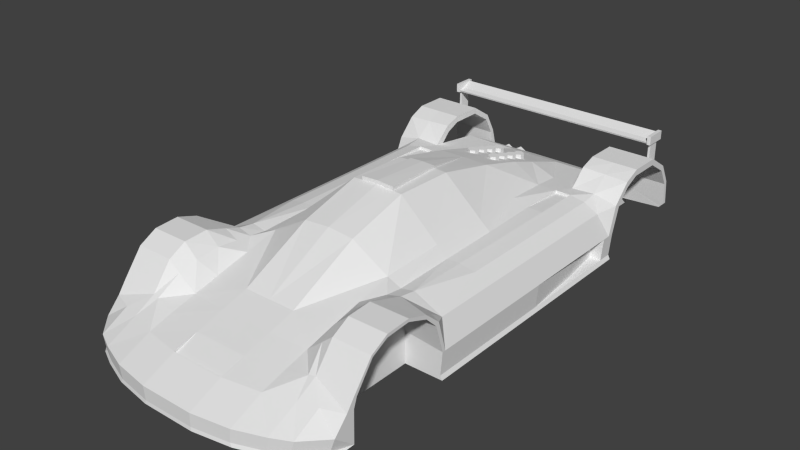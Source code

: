 # Source: rocket1_1.blend  (saved by Blender 2.79.0; exported with 4.5.12 LTS)
import bpy
from mathutils import Matrix  # noqa: F401  (used for matrix-valued properties, if any)

bpy.ops.wm.read_factory_settings(use_empty=True)
scene = bpy.context.scene
scene.name = 'Scene'

# ---- collections
col_collection_1 = bpy.data.collections.new('Collection 1'); scene.collection.children.link(col_collection_1)

# ---- materials (node trees are filled in below, after node groups)
mat_material_001___eeeeee = bpy.data.materials.new('Material.001 [#eeeeee]')
mat_material_001___eeeeee.alpha_threshold = 0.0
mat_material_001___eeeeee.use_transparent_shadow = False
mat_material_001___eeeeee.roughness = 0.5

# ---- material node trees

# ---- world
world_world = bpy.data.worlds.new('World'); scene.world = world_world
world_world.color = (0.05088, 0.05088, 0.05088)
world_world.use_sun_shadow = False
world_world.sun_shadow_jitter_overblur = 0.0
world_world.cycles.sampling_method = 'NONE'
world_world.cycles.sample_map_resolution = 256

# ---- meshes
me_cube_001 = bpy.data.meshes.new('Cube.001')
me_cube_001.from_pydata([(0.08244, 0.715, 0.4604), (0.08244, 0.715, 0.5104), (0.1127, 0.6975, 0.4604), (0.1127, 0.6975, 0.5104), (0.1127, 0.6625, 0.4604), (0.1127, 0.6625, 0.5104), (0.08244, 0.645, 0.4604), (0.08244, 0.645, 0.5104), (0.05213, 0.6625, 0.4604), (0.05213, 0.6625, 0.5104), (0.05213, 0.6975, 0.4604), (0.05213, 0.6975, 0.5104), (0.0, -0.7932, -0.06461), (0.0, -0.7932, 0.5425), (0.0, 0.8853, -0.06461), (0.0, 0.7867, 0.4562), (0.8779, -0.8694, -0.06461), (0.8779, -0.9274, 0.3064), (0.8779, 0.8853, -0.06461), (0.8779, 0.9436, 0.3015), (0.5541, 0.9436, 0.3015), (0.5541, 0.8853, -0.06461), (0.6216, -0.8694, -0.06461), (0.0, -1.799, -0.06461), (0.8779, -0.9065, 0.3234), (0.8779, 0.9011, 0.3098), (0.5541, 0.9011, 0.3353), (0.6216, -0.9065, 0.3791), (0.8779, -1.011, 0.3887), (0.6216, -1.011, 0.3887), (0.8779, -1.011, 0.415), (0.6216, -1.011, 0.415), (0.8779, -1.153, 0.4415), (0.6216, -1.153, 0.4415), (0.8779, -1.153, 0.4622), (0.6216, -1.153, 0.4622), (0.8779, -1.316, 0.432), (0.6216, -1.316, 0.432), (0.8779, -1.316, 0.4527), (0.6216, -1.316, 0.4527), (0.8779, -1.427, 0.3741), (0.6216, -1.427, 0.3741), (0.8779, -1.435, 0.3883), (0.6216, -1.435, 0.3883), (0.8779, -1.547, 0.2101), (0.6216, -1.547, 0.2101), (0.8779, -1.564, 0.2224), (0.6216, -1.564, 0.2224), (0.8779, 1.133, 0.4381), (0.5541, 1.133, 0.4381), (0.8779, 1.133, 0.4811), (0.5541, 1.133, 0.4811), (0.8779, 1.348, 0.4381), (0.5541, 1.348, 0.4381), (0.8779, 1.348, 0.4811), (0.5541, 1.348, 0.4811), (0.1807, 0.8853, -0.06461), (0.1807, -0.7932, 0.5279), (0.1807, 0.7867, 0.4562), (0.1807, -0.7932, -0.06461), (0.0, -1.799, 0.1455), (0.1807, -1.799, 0.1455), (0.1807, -1.799, -0.06461), (0.0, -2.018, -0.06461), (0.0, -2.018, 0.0485), (0.1807, -2.018, 0.0485), (0.1807, -2.018, -0.06461), (0.6216, -1.704, 0.1455), (0.6216, -1.704, -0.06461), (0.6216, -1.907, 0.0485), (0.6216, -1.907, -0.06461), (0.741, -1.67, 0.1455), (0.741, -1.67, -0.06461), (0.741, -1.849, 0.0485), (0.741, -1.849, -0.06461), (0.8779, -1.62, 0.1455), (0.8779, -1.573, -0.06461), (0.8779, -1.71, 0.0485), (0.8779, -1.71, -0.06461), (0.8779, -1.569, 0.1455), (0.5541, 1.298, 0.284), (0.4334, -0.7932, 0.3816), (0.4334, -1.757, 0.1455), (0.4334, -1.976, 0.0485), (0.4334, -1.976, -0.06461), (0.4334, -1.757, -0.06461), (0.1807, -1.272, -0.06461), (0.6216, -1.573, -0.06461), (0.6216, -1.569, 0.1455), (0.1807, -1.272, 0.29), (0.0, -1.272, -0.06461), (0.0, -1.272, 0.29), (0.4334, -1.256, 0.2743), (0.1807, -1.636, 0.1893), (0.0, -1.636, 0.1893), (0.4334, -1.6, 0.1893), (0.1807, -1.636, -0.06461), (0.0, -1.636, -0.06461), (0.1807, 1.661, 0.07573), (0.6216, -0.8694, 0.1455), (0.8779, 0.8853, 0.117), (0.8779, -0.8694, 0.117), (0.5541, 0.8853, 0.1455), (0.0, 1.661, 0.07573), (0.6216, -0.9274, 0.3064), (0.8779, 1.021, 0.4323), (0.5275, -1.013, 0.3683), (0.5275, -1.157, 0.3853), (0.5275, -1.319, 0.3701), (0.547, -1.435, 0.3268), (0.333, 1.298, 0.282), (0.5275, -0.7932, 0.3415), (0.8779, 1.035, 0.3944), (0.5541, 1.035, 0.3944), (0.5541, 1.021, 0.4445), (0.0, -0.3736, 0.6579), (0.0, 0.4657, 0.5477), (0.1807, 0.4657, 0.5441), (0.1807, 0.04605, 0.6371), (0.1807, -0.3736, 0.6469), (0.3955, 0.4657, 0.3772), (0.4431, 0.04605, 0.4072), (0.4463, -0.3736, 0.4098), (0.6216, -0.7932, 0.3614), (0.8779, -0.8471, 0.117), (0.3694, 0.7867, 0.3464), (0.8779, 1.492, 0.3466), (0.5541, 1.492, 0.3466), (0.8779, 1.505, 0.3801), (0.5541, 1.505, 0.3801), (0.8779, 1.558, 0.2265), (0.5541, 1.558, 0.2265), (0.8779, 1.582, 0.2391), (0.5541, 1.582, 0.2391), (0.5541, 1.58, 0.01957), (0.5541, 1.641, 0.01957), (0.0, 1.298, 0.282), (0.1807, 1.298, 0.282), (0.0, 1.298, -0.01694), (0.1807, 1.298, -0.01694), (0.0, 1.67, 0.01625), (0.1807, 1.67, 0.01625), (0.5541, 1.629, 0.07873), (0.8779, -0.3736, -0.06461), (0.8779, 0.04605, -0.06461), (0.8779, 0.4657, -0.06461), (0.8779, -0.3736, 0.117), (0.8779, 0.04605, 0.117), (0.8779, 0.4657, 0.117), (0.8126, -0.3736, 0.2754), (0.8126, 0.04605, 0.2754), (0.8126, 0.4657, 0.2754), (0.7153, -0.3736, 0.3285), (0.7153, 0.04605, 0.3285), (0.7153, 0.4657, 0.3285), (0.6102, -0.3736, 0.3474), (0.6102, 0.04605, 0.3474), (0.6102, 0.4657, 0.3474), (0.5239, -0.3736, 0.3474), (0.5156, 0.04605, 0.3474), (0.504, 0.4657, 0.3474), (0.5785, -1.572, 0.2148), (0.1807, -1.454, -0.06461), (0.0, -1.454, -0.06461), (0.1807, -1.454, 0.2397), (0.0, -1.454, 0.2397), (0.4334, -1.428, 0.2318), (0.4334, -1.025, 0.3279), (0.8779, -0.795, -0.06461), (0.8779, -0.795, 0.117), (0.8126, -0.795, 0.2754), (0.8779, -0.8471, -0.06461), (0.5275, -0.9075, 0.3549), (0.8245, -0.9029, 0.3487), (0.8779, 0.8434, -0.06461), (0.8779, 0.7867, 0.117), (0.8779, 0.8434, 0.117), (0.7163, 0.9011, 0.345), (0.8779, 0.7867, -0.06461), (0.8126, 0.7867, 0.2754), (0.7153, 0.7867, 0.3285), (0.6102, 0.7867, 0.3474), (0.504, 0.7867, 0.3474), (0.7163, 1.133, 0.4811), (0.7163, 1.348, 0.4811), (0.7163, 1.505, 0.3801), (0.7163, 1.021, 0.4384), (0.7163, 1.582, 0.2391), (0.4632, 1.298, 0.283), (0.3052, 1.65, 0.07673), (0.4296, 1.64, 0.07773), (0.3052, 1.66, 0.01736), (0.4296, 1.651, 0.01846), (0.3052, 0.8853, -0.06351), (0.3052, 1.298, -0.01583), (0.4296, 1.298, -0.01472), (0.4296, 0.8853, -0.0624), (0.1807, 1.587, 0.1479), (0.0, 1.587, 0.1479), (0.3149, 1.58, 0.1486), (0.4342, 1.573, 0.1496), (0.0, 1.568, 0.5781), (0.5541, 1.566, 0.1506), (0.5541, 1.298, -0.01472), (0.5541, 0.971, 0.3293), (0.4877, 0.9914, 0.3217), (0.3548, 0.9914, 0.3207), (0.1807, 0.9914, 0.3865), (0.0, 0.9914, 0.3865), (0.0, 1.494, 0.5459), (0.7745, 1.568, 0.5781), (0.7745, 1.494, 0.5459), (0.5541, -0.7932, -0.06461), (0.3052, -0.7932, -0.06351), (0.4296, -0.7932, -0.0624), (0.3052, -1.272, -0.06351), (0.3052, -1.636, -0.06351), (0.3052, -1.454, -0.06351), (0.4296, -1.272, -0.0624), (0.4296, -1.636, -0.0624), (0.4296, -1.454, -0.0624), (0.5541, -1.272, -0.06461), (0.5541, -1.636, -0.06461), (0.5541, -1.454, -0.06461), (0.6216, -1.219, 0.1455), (0.6216, -1.221, -0.06461), (0.0, 1.573, 0.5659), (0.0, 1.5, 0.5337), (0.7745, 1.573, 0.5659), (0.7745, 1.5, 0.5337), (0.0, 1.451, 0.5366), (0.7745, 1.451, 0.5366), (0.0, 1.456, 0.5244), (0.7745, 1.456, 0.5244), (0.7713, 1.592, 0.5219), (0.7713, 1.592, 0.5822), (0.7713, 1.446, 0.5822), (0.7713, 1.446, 0.5219), (0.7713, 1.554, 0.5822), (0.7863, 1.554, 0.5219), (0.7713, 1.554, 0.5219), (0.7713, 1.473, 0.5822), (0.7863, 1.473, 0.5219), (0.7713, 1.473, 0.5219), (0.7863, 1.554, 0.2876), (0.7713, 1.554, 0.2876), (0.7863, 1.473, 0.37), (0.7713, 1.473, 0.37), (0.7966, 1.446, 0.5822), (0.7966, 1.446, 0.5219), (0.7966, 1.592, 0.5822), (0.7966, 1.592, 0.5219), (0.0, -2.015, -0.04201), (0.1748, -2.015, -0.04201), (0.6012, -1.907, -0.04201), (0.7167, -1.851, -0.04201), (0.8491, -1.716, -0.04201), (0.4192, -1.974, -0.04201), (0.8648, 0.8853, -0.03737), (0.8648, -0.8694, -0.03737), (0.8648, 0.4657, -0.03737), (0.8648, 0.04605, -0.03737), (0.8648, -0.3736, -0.03737), (0.8648, -0.795, -0.03737), (0.8648, -0.8471, -0.03737), (0.8648, 0.8434, -0.03737), (0.8648, 0.7867, -0.03737), (0.1807, 1.662, 0.01625), (0.1807, 1.662, -0.04407), (0.1807, 1.052, 0.01625), (0.1807, 1.052, -0.04407), (0.191, 1.662, 0.01625), (0.191, 1.662, -0.04407), (0.191, 1.052, 0.01625), (0.191, 1.052, -0.04407), (0.2948, 1.662, 0.01625), (0.2948, 1.662, -0.04407), (0.2948, 1.052, 0.01625), (0.2948, 1.052, -0.04407), (0.3052, 1.662, 0.01625), (0.3052, 1.662, -0.04407), (0.3052, 1.052, 0.01625), (0.3052, 1.052, -0.04407), (0.5438, 1.662, 0.01625), (0.5438, 1.662, -0.04407), (0.5438, 1.052, 0.01625), (0.5438, 1.052, -0.04407), (0.5541, 1.662, 0.01625), (0.5541, 1.662, -0.04407), (0.5541, 1.052, 0.01625), (0.5541, 1.052, -0.04407), (0.8421, 0.4657, 0.117), (0.7989, 0.7867, 0.117), (0.829, 0.4657, -0.03737), (0.7858, 0.7867, -0.03737), (0.504, 0.7867, 0.3277), (0.1174, -0.3736, 0.6507), (0.09034, 0.04605, 0.6408), (0.6102, 0.7867, 0.3277), (0.0, -0.3736, 0.6815), (0.0, 0.04605, 0.6597), (0.1174, -0.3736, 0.6743), (0.09034, 0.04605, 0.6561), (0.08244, 0.8146, 0.4333), (0.08244, 0.8146, 0.4833), (0.1127, 0.7971, 0.4333), (0.1127, 0.7971, 0.4833), (0.1127, 0.7621, 0.4333), (0.1127, 0.7621, 0.4833), (0.08244, 0.7446, 0.4333), (0.08244, 0.7446, 0.4833), (0.05213, 0.7621, 0.4333), (0.05213, 0.7621, 0.4833), (0.05213, 0.7971, 0.4333), (0.05213, 0.7971, 0.4833), (0.08244, 0.9106, 0.4059), (0.08244, 0.9106, 0.4559), (0.1127, 0.8931, 0.4059), (0.1127, 0.8931, 0.4559), (0.1127, 0.8581, 0.4059), (0.1127, 0.8581, 0.4559), (0.08244, 0.8406, 0.4059), (0.08244, 0.8406, 0.4559), (0.05213, 0.8581, 0.4059), (0.05213, 0.8581, 0.4559), (0.05213, 0.8931, 0.4059), (0.05213, 0.8931, 0.4559), (0.08244, 1.01, 0.3788), (0.08244, 1.01, 0.4288), (0.1127, 0.9927, 0.3788), (0.1127, 0.9927, 0.4288), (0.1127, 0.9577, 0.3788), (0.1127, 0.9577, 0.4288), (0.08244, 0.9402, 0.3788), (0.08244, 0.9402, 0.4288), (0.05213, 0.9577, 0.3788), (0.05213, 0.9577, 0.4288), (0.05213, 0.9927, 0.3788), (0.05213, 0.9927, 0.4288), (0.3634, 1.596, 0.02423), (0.3634, 1.682, 0.02423), (0.4057, 1.596, 0.04866), (0.4057, 1.682, 0.04866), (0.4057, 1.596, 0.09752), (0.4057, 1.682, 0.09752), (0.3634, 1.596, 0.122), (0.3634, 1.682, 0.122), (0.3211, 1.596, 0.09752), (0.3211, 1.682, 0.09752), (0.3211, 1.596, 0.04866), (0.3211, 1.682, 0.04866), (0.4603, 1.596, 0.02423), (0.4603, 1.666, 0.02423), (0.5026, 1.596, 0.04866), (0.5026, 1.666, 0.04866), (0.5026, 1.596, 0.09752), (0.5026, 1.666, 0.09752), (0.4603, 1.596, 0.122), (0.4603, 1.666, 0.122), (0.418, 1.596, 0.09752), (0.418, 1.666, 0.09752), (0.418, 1.596, 0.04866), (0.418, 1.666, 0.04866), (0.0, -1.799, 0.1302), (0.1807, -1.799, 0.1302), (0.8444, 1.58, 0.03667), (0.8779, 1.576, 0.07219), (0.8462, 1.579, 0.04959), (0.8779, 1.601, 0.07219), (0.8444, 1.609, 0.03667), (0.8447, 1.607, 0.04275), (0.8569, 1.602, 0.06466)], [], [(0, 1, 3, 2), (2, 3, 5, 4), (4, 5, 7, 6), (6, 7, 9, 8), (3, 1, 11, 9, 7, 5), (8, 9, 11, 10), (10, 11, 1, 0), (317, 318, 320, 319), (176, 175, 266, 265), (264, 259, 16, 171), (263, 264, 171, 168), (117, 58, 15, 116), (105, 112, 48, 50), (28, 30, 34, 32), (32, 34, 38, 36), (30, 31, 35, 34), (29, 28, 32, 33), (34, 35, 39, 38), (33, 32, 36, 37), (36, 38, 42, 40), (38, 39, 43, 42), (37, 36, 40, 41), (40, 42, 46, 44), (42, 43, 47, 46), (41, 40, 44, 45), (50, 48, 52, 54), (113, 114, 51, 49), (186, 105, 50, 183), (112, 113, 49, 48), (54, 52, 126, 128), (49, 51, 55, 53), (183, 50, 54, 184), (48, 49, 53, 52), (24, 30, 28, 17), (31, 27, 172, 106), (139, 138, 140, 141), (12, 14, 56, 59), (82, 83, 69, 67), (97, 96, 62, 23), (60, 61, 364, 363), (37, 224, 33), (253, 252, 63, 66), (23, 62, 66, 63), (61, 60, 64, 65), (17, 104, 99), (67, 69, 73, 71), (84, 85, 68, 70), (257, 84, 70, 254), (93, 61, 82, 95), (71, 73, 77, 75), (70, 68, 72, 74), (254, 70, 74, 255), (76, 75, 77), (74, 72, 76, 78), (255, 74, 78, 256), (46, 47, 75), (76, 77, 256), (71, 47, 67), (79, 44, 46, 75), (76, 79, 75), (253, 66, 84, 257), (66, 62, 85, 84), (61, 65, 83, 82), (79, 76, 87, 88), (89, 92, 167), (44, 79, 88, 45), (224, 99, 104), (57, 13, 91, 89), (12, 59, 86, 90), (47, 71, 75), (164, 93, 95, 166), (29, 224, 104), (164, 165, 94, 93), (163, 162, 96, 97), (82, 161, 95), (104, 17, 28), (224, 225, 22, 99), (198, 197, 98, 103), (20, 19, 100, 102), (100, 176, 265, 258), (101, 17, 99), (224, 45, 88), (104, 28, 29), (19, 20, 204), (161, 82, 67), (43, 39, 108, 109), (39, 35, 107, 108), (35, 31, 106, 107), (166, 95, 161, 109), (103, 98, 141, 140), (208, 207, 137, 136), (128, 126, 130, 132), (27, 123, 111, 172), (108, 92, 166), (109, 108, 166), (108, 107, 92), (106, 167, 107), (167, 172, 81), (90, 86, 162, 163), (43, 109, 47), (177, 25, 105, 186), (26, 114, 204), (25, 19, 112, 105), (81, 122, 119, 57), (122, 121, 118, 119), (121, 120, 117, 118), (296, 115, 13), (302, 300, 299, 301), (57, 89, 81), (117, 120, 125, 58), (53, 55, 129, 127), (184, 54, 128, 185), (52, 53, 127, 126), (202, 367, 366, 130), (127, 129, 133, 131), (126, 127, 131, 130), (185, 128, 132, 187), (132, 130, 366, 368), (191, 192, 195, 194), (130, 131, 202), (187, 132, 368, 371), (142, 187, 371, 370), (142, 133, 187), (189, 191, 141, 98), (266, 260, 145, 178), (260, 261, 144, 145), (261, 262, 143, 144), (147, 148, 151, 150), (146, 147, 150, 149), (150, 151, 154, 153), (149, 150, 153, 152), (153, 154, 157, 156), (152, 153, 156, 155), (156, 157, 160, 159), (155, 156, 159, 158), (121, 122, 158, 159), (120, 121, 159, 160), (111, 158, 122, 81), (161, 47, 109), (67, 47, 161), (120, 160, 182, 125), (81, 89, 167), (89, 91, 165, 164), (29, 33, 224), (89, 164, 166, 92), (206, 205, 188, 110), (167, 106, 172), (123, 155, 158, 111), (146, 149, 170, 169), (169, 170, 124), (262, 263, 168, 143), (17, 101, 124, 24), (170, 24, 124), (149, 152, 170), (123, 170, 152), (155, 123, 152), (24, 170, 173), (27, 31, 30, 173), (258, 265, 174, 18), (172, 111, 81), (30, 24, 173), (151, 148, 175, 179), (27, 173, 170, 123), (19, 25, 176, 100), (176, 179, 175), (265, 266, 178, 174), (176, 25, 179), (177, 180, 179, 25), (13, 57, 296), (154, 151, 179, 180), (129, 185, 187, 133), (157, 154, 180, 181), (55, 184, 185, 129), (26, 177, 186, 114), (51, 183, 184, 55), (114, 186, 183, 51), (180, 177, 181), (177, 26, 181), (167, 92, 107), (142, 135, 192, 190), (190, 192, 191, 189), (200, 190, 189, 199), (197, 137, 110, 199), (206, 110, 137, 207), (14, 138, 139, 56), (141, 191, 194, 139), (194, 195, 196, 193), (139, 194, 193, 56), (131, 133, 202), (142, 202, 133), (98, 197, 199, 189), (188, 200, 199, 110), (136, 137, 197, 198), (365, 367, 202, 134), (204, 20, 80), (200, 188, 80, 202), (190, 200, 202, 142), (102, 80, 20), (102, 21, 203, 80), (181, 26, 182), (204, 112, 19), (112, 204, 113), (114, 113, 204), (125, 206, 207, 58), (125, 182, 205, 206), (15, 58, 207, 208), (205, 182, 26, 204), (205, 204, 80, 188), (370, 369, 135, 142), (134, 202, 80, 203), (135, 134, 192), (192, 134, 203, 195), (21, 196, 195, 203), (209, 211, 210, 201), (96, 162, 217, 216), (193, 196, 214, 213), (196, 21, 212, 214), (56, 193, 213, 59), (162, 86, 215, 217), (219, 85, 216), (86, 59, 213, 215), (216, 217, 220, 219), (217, 215, 218, 220), (215, 213, 214, 218), (220, 218, 221, 223), (219, 220, 223, 222), (218, 214, 212, 221), (85, 62, 216), (96, 216, 62), (219, 222, 85), (68, 85, 222), (222, 87, 68), (72, 68, 87), (76, 72, 87), (88, 87, 225, 224), (222, 223, 87), (221, 225, 87, 223), (22, 225, 221, 212), (22, 212, 168), (168, 171, 22), (174, 21, 18), (171, 16, 22), (174, 178, 21), (21, 178, 145), (227, 226, 228, 229), (212, 21, 144), (143, 212, 144), (168, 212, 143), (21, 145, 144), (201, 210, 228, 226), (209, 227, 232, 230), (209, 201, 226, 227), (231, 230, 232, 233), (227, 229, 233, 232), (211, 209, 230, 231), (240, 238, 235, 234), (243, 241, 238, 240), (242, 243, 247, 246), (237, 236, 241, 243), (246, 247, 245, 244), (239, 242, 246, 244), (240, 239, 244, 245), (243, 240, 245, 247), (248, 249, 251, 250), (224, 37, 41), (41, 45, 224), (65, 253, 257, 83), (73, 255, 256, 77), (69, 254, 255, 73), (83, 257, 254, 69), (65, 64, 252, 253), (78, 76, 256), (146, 169, 263, 262), (147, 146, 262, 261), (148, 147, 291), (260, 266, 294, 293), (169, 124, 264, 263), (124, 101, 259, 264), (18, 21, 258), (21, 102, 100, 258), (16, 259, 22), (22, 259, 101, 99), (270, 268, 272, 274), (273, 274, 272, 271), (268, 267, 271, 272), (267, 269, 273, 271), (269, 267, 268, 270), (274, 273, 269, 270), (278, 276, 280, 282), (281, 282, 280, 279), (276, 275, 279, 280), (275, 277, 281, 279), (277, 275, 276, 278), (282, 281, 277, 278), (286, 284, 288, 290), (289, 290, 288, 287), (284, 283, 287, 288), (283, 285, 289, 287), (285, 283, 284, 286), (290, 289, 285, 286), (292, 291, 293, 294), (175, 148, 291, 292), (266, 175, 292, 294), (160, 157, 298, 295), (291, 147, 261, 293), (157, 181, 298), (181, 182, 295, 298), (261, 260, 293), (182, 160, 295), (119, 296, 57), (302, 297, 116), (115, 296, 301, 299), (297, 118, 117), (117, 116, 297), (302, 116, 300), (297, 296, 119, 118), (296, 297, 302, 301), (303, 304, 306, 305), (305, 306, 308, 307), (307, 308, 310, 309), (309, 310, 312, 311), (306, 304, 314, 312, 310, 308), (311, 312, 314, 313), (313, 314, 304, 303), (315, 316, 318, 317), (319, 320, 322, 321), (321, 322, 324, 323), (318, 316, 326, 324, 322, 320), (323, 324, 326, 325), (325, 326, 316, 315), (327, 328, 330, 329), (329, 330, 332, 331), (331, 332, 334, 333), (333, 334, 336, 335), (330, 328, 338, 336, 334, 332), (335, 336, 338, 337), (337, 338, 328, 327), (339, 340, 342, 341), (341, 342, 344, 343), (343, 344, 346, 345), (345, 346, 348, 347), (342, 340, 350, 348, 346, 344), (347, 348, 350, 349), (349, 350, 340, 339), (351, 352, 354, 353), (353, 354, 356, 355), (355, 356, 358, 357), (357, 358, 360, 359), (354, 352, 362, 360, 358, 356), (359, 360, 362, 361), (361, 362, 352, 351), (93, 94, 363, 364), (61, 93, 364), (365, 366, 367), (368, 369, 370, 371), (365, 369, 368, 366), (365, 134, 135, 369), (234, 235, 250, 251), (240, 234, 251), (240, 251, 249), (243, 240, 249), (237, 243, 249), (237, 249, 248), (236, 237, 248), (235, 238, 250), (238, 241, 248), (241, 236, 248), (238, 248, 250)])
me_cube_001.materials.append(mat_material_001___eeeeee)
me_cube_001.use_remesh_preserve_volume = False
me_cube_001.use_remesh_preserve_attributes = False
me_cube_001.use_mirror_vertex_groups = False
me_cube_001.update()

# ---- objects
ob_wheel_fl = bpy.data.objects.new('wheel_fl', None)
ob_wheel_fr = bpy.data.objects.new('wheel_fr', None)
ob_wheel_rr = bpy.data.objects.new('wheel_rr', None)
ob_wheel_rl = bpy.data.objects.new('wheel_rl', None)
ob_chassis = bpy.data.objects.new('chassis', me_cube_001)

# ---- transforms, parenting, visibility, modifiers, constraints
ob_wheel_fl.location = (0.7193, -1.236, 0.04515)
ob_wheel_fl.empty_image_offset = (0.0, 0.0)
ob_wheel_fl.lineart.crease_threshold = 0.0
ob_wheel_fr.location = (-0.7193, -1.236, 0.04515)
ob_wheel_fr.empty_image_offset = (0.0, 0.0)
ob_wheel_fr.lineart.crease_threshold = 0.0
ob_wheel_rr.location = (-0.7193, 1.248, 0.04515)
ob_wheel_rr.empty_image_offset = (0.0, 0.0)
ob_wheel_rr.lineart.crease_threshold = 0.0
ob_wheel_rl.location = (0.7193, 1.248, 0.04515)
ob_wheel_rl.empty_image_offset = (0.0, 0.0)
ob_wheel_rl.lineart.crease_threshold = 0.0
ob_chassis.location = (0.0, 0.0, 0.0)
ob_chassis.lineart.crease_threshold = 0.0
_m = ob_chassis.modifiers.new('Mirror', 'MIRROR')

# ---- collection membership
col_collection_1.objects.link(ob_wheel_fl)
col_collection_1.objects.link(ob_wheel_fr)
col_collection_1.objects.link(ob_wheel_rr)
col_collection_1.objects.link(ob_wheel_rl)
col_collection_1.objects.link(ob_chassis)

# ---- scene / render settings (as saved in the file)
scene.frame_start = 1; scene.frame_end = 250; scene.frame_set(1)
scene.render.engine = 'BLENDER_EEVEE_NEXT'
scene.render.resolution_percentage = 50
scene.render.dither_intensity = 0.0
scene.cycles.use_denoising = False
scene.cycles.samples = 10
scene.cycles.sampling_pattern = 'TABULATED_SOBOL'
scene.cycles.light_sampling_threshold = 0.0
scene.cycles.use_adaptive_sampling = False
scene.cycles.use_light_tree = False
scene.cycles.blur_glossy = 0.0
scene.cycles.pixel_filter_type = 'GAUSSIAN'
scene.cycles.sample_clamp_indirect = 0.0
scene.view_settings.view_transform = 'Standard'
bpy.context.view_layer.update()

# ---- added for rendering (the .blend has no active camera and no usable light): camera, sun
cam_auto = bpy.data.cameras.new('AutoCamera')
cam_auto.lens = 50.0
cam_auto.sensor_width = 36.0
cam_auto.clip_end = 1000.0
ob_auto_camera = bpy.data.objects.new('AutoCamera', cam_auto)
scene.collection.objects.link(ob_auto_camera)
ob_auto_camera.location = (3.85201, -4.79038, 3.39003)
ob_auto_camera.rotation_euler = (1.09748, -7.21219e-08, 0.694738)
scene.camera = ob_auto_camera
light_auto_sun = bpy.data.lights.new('AutoSun', 'SUN')
light_auto_sun.energy = 3.0
light_auto_sun.angle = 0.0523599
ob_auto_sun = bpy.data.objects.new('AutoSun', light_auto_sun)
scene.collection.objects.link(ob_auto_sun)
ob_auto_sun.rotation_euler = (0.872665, 0.174533, 0.523599)
bpy.context.view_layer.update()
